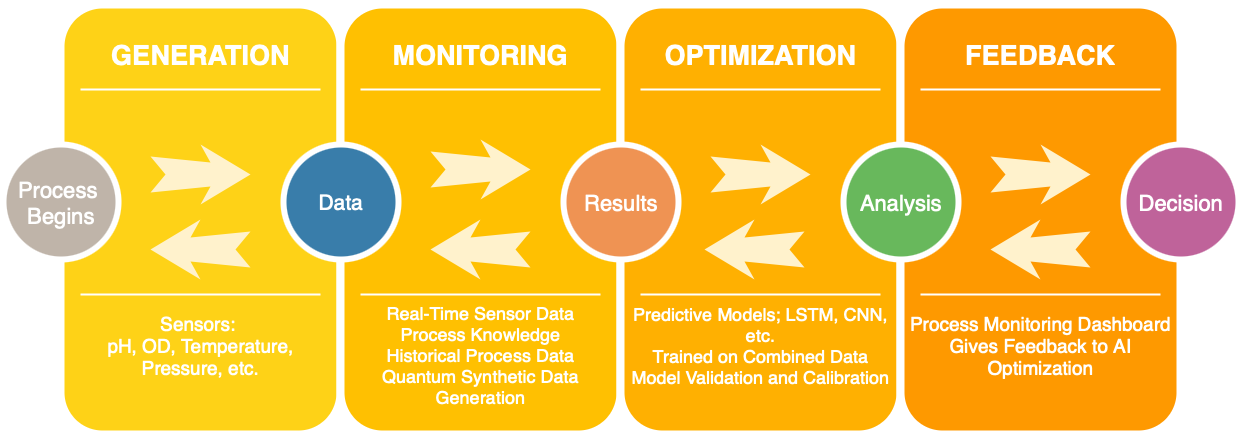

The diagram above was exported from draw.io. Its source (the exported page's mxGraphModel, read from the mxfile embedded in the PNG):
<mxGraphModel dx="1410" dy="896" grid="1" gridSize="10" guides="1" tooltips="1" connect="1" arrows="1" fold="1" page="1" pageScale="1.5" pageWidth="1169" pageHeight="826" background="none" math="0" shadow="0">
  <root>
    <mxCell id="0" />
    <mxCell id="1" parent="0" />
    <mxCell id="60da8b9f42644d3a-2" value="" style="whiteSpace=wrap;html=1;rounded=1;shadow=0;strokeWidth=8;fontSize=20;align=center;fillColor=#FED217;strokeColor=#FFFFFF;" parent="1" vertex="1">
      <mxGeometry x="316" y="405" width="280" height="430" as="geometry" />
    </mxCell>
    <mxCell id="60da8b9f42644d3a-3" value="GENERATION" style="text;html=1;strokeColor=none;fillColor=none;align=center;verticalAlign=middle;whiteSpace=wrap;rounded=0;shadow=0;fontSize=27;fontColor=#FFFFFF;fontStyle=1" parent="1" vertex="1">
      <mxGeometry x="316" y="425" width="280" height="60" as="geometry" />
    </mxCell>
    <mxCell id="60da8b9f42644d3a-4" value="&lt;p style=&quot;caret-color: rgb(0, 0, 0); margin-top: 0pt; margin-bottom: 0pt; margin-left: 0in; direction: ltr; unicode-bidi: embed; word-break: normal;&quot;&gt;&lt;span style=&quot;caret-color: rgb(255, 255, 255);&quot;&gt;&lt;font style=&quot;font-size: 19px;&quot;&gt;Sensors:&amp;nbsp;&lt;/font&gt;&lt;/span&gt;&lt;/p&gt;&lt;p style=&quot;caret-color: rgb(0, 0, 0); margin-top: 0pt; margin-bottom: 0pt; margin-left: 0in; direction: ltr; unicode-bidi: embed; word-break: normal;&quot;&gt;&lt;span style=&quot;caret-color: rgb(255, 255, 255);&quot;&gt;&lt;font style=&quot;font-size: 19px;&quot;&gt;pH, OD, Temperature,&lt;/font&gt;&lt;/span&gt;&lt;/p&gt;&lt;div&gt;&lt;font style=&quot;font-size: 19px;&quot;&gt;Pressure, etc.&lt;/font&gt;&lt;/div&gt;" style="text;html=1;strokeColor=none;fillColor=none;align=center;verticalAlign=middle;whiteSpace=wrap;rounded=0;shadow=0;fontSize=14;fontColor=#FFFFFF;" parent="1" vertex="1">
      <mxGeometry x="316" y="700" width="280" height="90" as="geometry" />
    </mxCell>
    <mxCell id="60da8b9f42644d3a-6" value="" style="line;strokeWidth=2;html=1;rounded=0;shadow=0;fontSize=27;align=center;fillColor=none;strokeColor=#FFFFFF;" parent="1" vertex="1">
      <mxGeometry x="336" y="485" width="240" height="10" as="geometry" />
    </mxCell>
    <mxCell id="60da8b9f42644d3a-7" value="" style="line;strokeWidth=2;html=1;rounded=0;shadow=0;fontSize=27;align=center;fillColor=none;strokeColor=#FFFFFF;" parent="1" vertex="1">
      <mxGeometry x="336" y="690" width="240" height="10" as="geometry" />
    </mxCell>
    <mxCell id="60da8b9f42644d3a-8" value="&lt;font style=&quot;font-size: 22px;&quot;&gt;Process&amp;nbsp;&lt;/font&gt;&lt;div&gt;&lt;font style=&quot;font-size: 22px;&quot;&gt;Begins&lt;/font&gt;&lt;/div&gt;" style="ellipse;whiteSpace=wrap;html=1;rounded=0;shadow=0;strokeWidth=6;fontSize=14;align=center;fillColor=#BFB4A9;strokeColor=#FFFFFF;fontColor=#FFFFFF;" parent="1" vertex="1">
      <mxGeometry x="259" y="545" width="115" height="115" as="geometry" />
    </mxCell>
    <mxCell id="60da8b9f42644d3a-9" value="" style="html=1;shadow=0;dashed=0;align=center;verticalAlign=middle;shape=mxgraph.arrows2.stylisedArrow;dy=0.6;dx=40;notch=15;feather=0.4;rounded=0;strokeWidth=1;fontSize=27;strokeColor=none;fillColor=#fff2cc;" parent="1" vertex="1">
      <mxGeometry x="406" y="545" width="100" height="60" as="geometry" />
    </mxCell>
    <mxCell id="60da8b9f42644d3a-17" value="" style="whiteSpace=wrap;html=1;rounded=1;shadow=0;strokeWidth=8;fontSize=20;align=center;fillColor=#FFC001;strokeColor=#FFFFFF;" parent="1" vertex="1">
      <mxGeometry x="596" y="405" width="280" height="430" as="geometry" />
    </mxCell>
    <mxCell id="60da8b9f42644d3a-18" value="MONITORING" style="text;html=1;strokeColor=none;fillColor=none;align=center;verticalAlign=middle;whiteSpace=wrap;rounded=0;shadow=0;fontSize=27;fontColor=#FFFFFF;fontStyle=1" parent="1" vertex="1">
      <mxGeometry x="596" y="425" width="280" height="60" as="geometry" />
    </mxCell>
    <mxCell id="60da8b9f42644d3a-19" value="&lt;font style=&quot;font-size: 18px;&quot;&gt;Real-Time Sensor Data&lt;/font&gt;&lt;div&gt;&lt;font style=&quot;font-size: 18px;&quot;&gt;Process Knowledge&lt;/font&gt;&lt;/div&gt;&lt;div&gt;&lt;font style=&quot;font-size: 18px;&quot;&gt;Historical Process Data&lt;/font&gt;&lt;/div&gt;&lt;div&gt;&lt;font style=&quot;font-size: 18px;&quot;&gt;Quantum Synthetic Data Generation&lt;/font&gt;&lt;/div&gt;" style="text;html=1;strokeColor=none;fillColor=none;align=center;verticalAlign=middle;whiteSpace=wrap;rounded=0;shadow=0;fontSize=14;fontColor=#FFFFFF;" parent="1" vertex="1">
      <mxGeometry x="596" y="700" width="280" height="110" as="geometry" />
    </mxCell>
    <mxCell id="60da8b9f42644d3a-20" value="" style="line;strokeWidth=2;html=1;rounded=0;shadow=0;fontSize=27;align=center;fillColor=none;strokeColor=#FFFFFF;" parent="1" vertex="1">
      <mxGeometry x="616" y="485" width="240" height="10" as="geometry" />
    </mxCell>
    <mxCell id="60da8b9f42644d3a-21" value="" style="line;strokeWidth=2;html=1;rounded=0;shadow=0;fontSize=27;align=center;fillColor=none;strokeColor=#FFFFFF;" parent="1" vertex="1">
      <mxGeometry x="616" y="690" width="240" height="10" as="geometry" />
    </mxCell>
    <mxCell id="60da8b9f42644d3a-22" value="&lt;font style=&quot;font-size: 21px;&quot;&gt;Data&lt;/font&gt;" style="ellipse;whiteSpace=wrap;html=1;rounded=0;shadow=0;strokeWidth=6;fontSize=14;align=center;fillColor=#397DAA;strokeColor=#FFFFFF;fontColor=#FFFFFF;" parent="1" vertex="1">
      <mxGeometry x="539" y="545" width="115" height="115" as="geometry" />
    </mxCell>
    <mxCell id="60da8b9f42644d3a-23" value="" style="html=1;shadow=0;dashed=0;align=center;verticalAlign=middle;shape=mxgraph.arrows2.stylisedArrow;dy=0.6;dx=40;notch=15;feather=0.4;rounded=0;strokeWidth=1;fontSize=27;strokeColor=none;fillColor=#fff2cc;" parent="1" vertex="1">
      <mxGeometry x="686" y="540" width="100" height="60" as="geometry" />
    </mxCell>
    <mxCell id="60da8b9f42644d3a-24" value="" style="whiteSpace=wrap;html=1;rounded=1;shadow=0;strokeWidth=8;fontSize=20;align=center;fillColor=#FFB001;strokeColor=#FFFFFF;" parent="1" vertex="1">
      <mxGeometry x="876" y="405" width="280" height="430" as="geometry" />
    </mxCell>
    <mxCell id="60da8b9f42644d3a-25" value="OPTIMIZATION" style="text;html=1;strokeColor=none;fillColor=none;align=center;verticalAlign=middle;whiteSpace=wrap;rounded=0;shadow=0;fontSize=27;fontColor=#FFFFFF;fontStyle=1" parent="1" vertex="1">
      <mxGeometry x="876" y="425" width="280" height="60" as="geometry" />
    </mxCell>
    <mxCell id="60da8b9f42644d3a-26" value="&lt;font style=&quot;font-size: 18px;&quot;&gt;Predictive Models; LSTM, CNN, etc.&lt;/font&gt;&lt;div&gt;&lt;font style=&quot;font-size: 18px;&quot;&gt;Trained on Combined Data&lt;/font&gt;&lt;/div&gt;&lt;div&gt;&lt;font style=&quot;font-size: 18px;&quot;&gt;Model Validation and Calibration&lt;/font&gt;&lt;/div&gt;" style="text;html=1;strokeColor=none;fillColor=none;align=center;verticalAlign=middle;whiteSpace=wrap;rounded=0;shadow=0;fontSize=14;fontColor=#FFFFFF;" parent="1" vertex="1">
      <mxGeometry x="876" y="700" width="280" height="90" as="geometry" />
    </mxCell>
    <mxCell id="60da8b9f42644d3a-27" value="" style="line;strokeWidth=2;html=1;rounded=0;shadow=0;fontSize=27;align=center;fillColor=none;strokeColor=#FFFFFF;" parent="1" vertex="1">
      <mxGeometry x="896" y="485" width="240" height="10" as="geometry" />
    </mxCell>
    <mxCell id="60da8b9f42644d3a-28" value="" style="line;strokeWidth=2;html=1;rounded=0;shadow=0;fontSize=27;align=center;fillColor=none;strokeColor=#FFFFFF;" parent="1" vertex="1">
      <mxGeometry x="896" y="690" width="240" height="10" as="geometry" />
    </mxCell>
    <mxCell id="60da8b9f42644d3a-29" value="&lt;font style=&quot;font-size: 22px;&quot;&gt;Results&lt;/font&gt;" style="ellipse;whiteSpace=wrap;html=1;rounded=0;shadow=0;strokeWidth=6;fontSize=14;align=center;fillColor=#EF9353;strokeColor=#FFFFFF;fontColor=#FFFFFF;" parent="1" vertex="1">
      <mxGeometry x="819" y="545" width="115" height="115" as="geometry" />
    </mxCell>
    <mxCell id="60da8b9f42644d3a-30" value="" style="html=1;shadow=0;dashed=0;align=center;verticalAlign=middle;shape=mxgraph.arrows2.stylisedArrow;dy=0.6;dx=40;notch=15;feather=0.4;rounded=0;strokeWidth=1;fontSize=27;strokeColor=none;fillColor=#fff2cc;" parent="1" vertex="1">
      <mxGeometry x="966" y="545" width="100" height="60" as="geometry" />
    </mxCell>
    <mxCell id="60da8b9f42644d3a-31" value="" style="whiteSpace=wrap;html=1;rounded=1;shadow=0;strokeWidth=8;fontSize=20;align=center;fillColor=#FE9900;strokeColor=#FFFFFF;" parent="1" vertex="1">
      <mxGeometry x="1156" y="405" width="280" height="430" as="geometry" />
    </mxCell>
    <mxCell id="60da8b9f42644d3a-32" value="FEEDBACK" style="text;html=1;strokeColor=none;fillColor=none;align=center;verticalAlign=middle;whiteSpace=wrap;rounded=0;shadow=0;fontSize=27;fontColor=#FFFFFF;fontStyle=1" parent="1" vertex="1">
      <mxGeometry x="1156" y="425" width="280" height="60" as="geometry" />
    </mxCell>
    <mxCell id="60da8b9f42644d3a-33" value="&lt;font style=&quot;font-size: 19px;&quot;&gt;Process Monitoring Dashboard&lt;/font&gt;&lt;div&gt;&lt;font style=&quot;font-size: 19px;&quot;&gt;Gives Feedback to AI Optimization&lt;/font&gt;&lt;/div&gt;" style="text;html=1;strokeColor=none;fillColor=none;align=center;verticalAlign=middle;whiteSpace=wrap;rounded=0;shadow=0;fontSize=14;fontColor=#FFFFFF;" parent="1" vertex="1">
      <mxGeometry x="1156" y="700" width="280" height="90" as="geometry" />
    </mxCell>
    <mxCell id="60da8b9f42644d3a-34" value="" style="line;strokeWidth=2;html=1;rounded=0;shadow=0;fontSize=27;align=center;fillColor=none;strokeColor=#FFFFFF;" parent="1" vertex="1">
      <mxGeometry x="1176" y="485" width="240" height="10" as="geometry" />
    </mxCell>
    <mxCell id="60da8b9f42644d3a-35" value="" style="line;strokeWidth=2;html=1;rounded=0;shadow=0;fontSize=27;align=center;fillColor=none;strokeColor=#FFFFFF;" parent="1" vertex="1">
      <mxGeometry x="1176" y="690" width="240" height="10" as="geometry" />
    </mxCell>
    <mxCell id="60da8b9f42644d3a-36" value="&lt;font style=&quot;font-size: 22px;&quot;&gt;Analysis&lt;/font&gt;" style="ellipse;whiteSpace=wrap;html=1;rounded=0;shadow=0;strokeWidth=6;fontSize=14;align=center;fillColor=#68B85C;strokeColor=#FFFFFF;fontColor=#FFFFFF;" parent="1" vertex="1">
      <mxGeometry x="1099" y="545" width="115" height="115" as="geometry" />
    </mxCell>
    <mxCell id="60da8b9f42644d3a-37" value="" style="html=1;shadow=0;dashed=0;align=center;verticalAlign=middle;shape=mxgraph.arrows2.stylisedArrow;dy=0.6;dx=40;notch=15;feather=0.4;rounded=0;strokeWidth=1;fontSize=27;strokeColor=none;fillColor=#fff2cc;" parent="1" vertex="1">
      <mxGeometry x="1246" y="545" width="100" height="60" as="geometry" />
    </mxCell>
    <mxCell id="60da8b9f42644d3a-38" value="&lt;font style=&quot;font-size: 22px;&quot;&gt;Decision&lt;/font&gt;" style="ellipse;whiteSpace=wrap;html=1;rounded=0;shadow=0;strokeWidth=6;fontSize=14;align=center;fillColor=#BF639A;strokeColor=#FFFFFF;fontColor=#FFFFFF;" parent="1" vertex="1">
      <mxGeometry x="1379" y="545" width="115" height="115" as="geometry" />
    </mxCell>
    <mxCell id="abjhQ5L53x5PJibOtKYX-3" value="" style="html=1;shadow=0;dashed=0;align=center;verticalAlign=middle;shape=mxgraph.arrows2.stylisedArrow;dy=0.6;dx=40;notch=15;feather=0.4;rounded=0;strokeWidth=1;fontSize=27;strokeColor=none;fillColor=#fff2cc;rotation=-180;" parent="1" vertex="1">
      <mxGeometry x="1246" y="620" width="100" height="60" as="geometry" />
    </mxCell>
    <mxCell id="N4aR2CVX2cokISm5oXtF-1" value="" style="html=1;shadow=0;dashed=0;align=center;verticalAlign=middle;shape=mxgraph.arrows2.stylisedArrow;dy=0.6;dx=40;notch=15;feather=0.4;rounded=0;strokeWidth=1;fontSize=27;strokeColor=none;fillColor=#fff2cc;rotation=-180;" vertex="1" parent="1">
      <mxGeometry x="960" y="620" width="100" height="60" as="geometry" />
    </mxCell>
    <mxCell id="N4aR2CVX2cokISm5oXtF-2" value="" style="html=1;shadow=0;dashed=0;align=center;verticalAlign=middle;shape=mxgraph.arrows2.stylisedArrow;dy=0.6;dx=40;notch=15;feather=0.4;rounded=0;strokeWidth=1;fontSize=27;strokeColor=none;fillColor=#fff2cc;rotation=-180;" vertex="1" parent="1">
      <mxGeometry x="686" y="620" width="100" height="60" as="geometry" />
    </mxCell>
    <mxCell id="N4aR2CVX2cokISm5oXtF-3" value="" style="html=1;shadow=0;dashed=0;align=center;verticalAlign=middle;shape=mxgraph.arrows2.stylisedArrow;dy=0.6;dx=40;notch=15;feather=0.4;rounded=0;strokeWidth=1;fontSize=27;strokeColor=none;fillColor=#fff2cc;rotation=-180;" vertex="1" parent="1">
      <mxGeometry x="406" y="620" width="100" height="60" as="geometry" />
    </mxCell>
  </root>
</mxGraphModel>